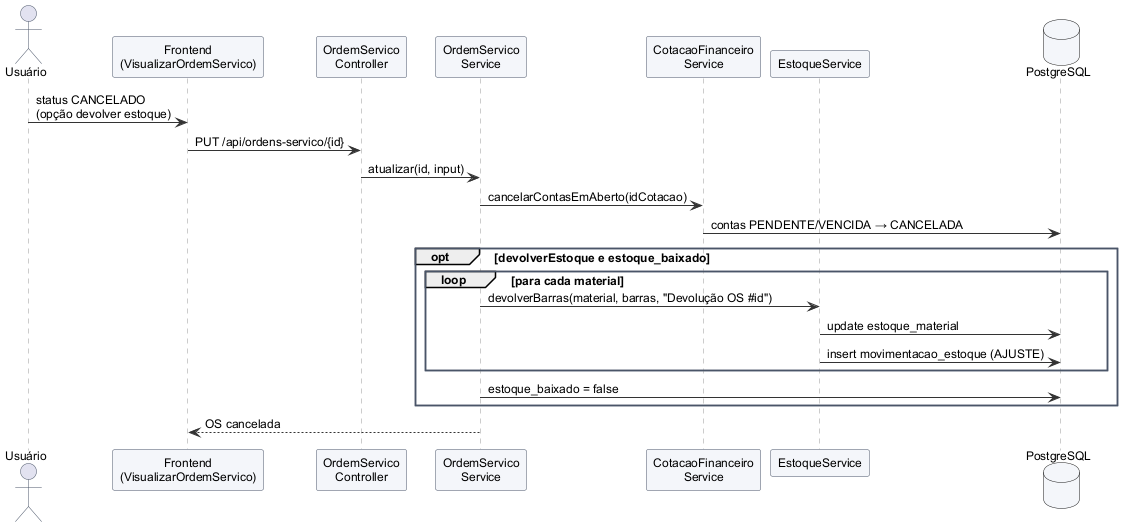

The diagram above was rendered by PlantUML. Its source (embedded in the PNG):
@startuml

skinparam defaultFontName Arial
skinparam defaultFontSize 12
skinparam shadowing false
skinparam backgroundColor white
skinparam ArrowColor #333333
skinparam ParticipantBackgroundColor #F4F6FA
skinparam ParticipantBorderColor #4A5568
skinparam ActorBorderColor #4A5568
skinparam DatabaseBackgroundColor #F4F6FA
skinparam SequenceLifeLineBorderColor #999999
skinparam NoteBackgroundColor #FFFBEA
skinparam ClassBackgroundColor #F8FAFC
skinparam ClassBorderColor #4A5568
skinparam ClassHeaderBackgroundColor #E2E8F0
skinparam PackageBorderColor #4A5568
skinparam UsecaseBackgroundColor #EEF4FB
skinparam UsecaseBorderColor #4A5568
skinparam RectangleBorderColor #4A5568
skinparam ComponentBackgroundColor #F4F6FA
skinparam NodeBackgroundColor #F4F6FA

actor Usuário
participant "Frontend\n(VisualizarOrdemServico)" as FE
participant "OrdemServico\nController" as C
participant "OrdemServico\nService" as S
participant "CotacaoFinanceiro\nService" as F
participant "EstoqueService" as E
database PostgreSQL as DB

Usuário -> FE : status CANCELADO\n(opção devolver estoque)
FE -> C : PUT /api/ordens-servico/{id}
C -> S : atualizar(id, input)
S -> F : cancelarContasEmAberto(idCotacao)
F -> DB : contas PENDENTE/VENCIDA → CANCELADA
opt devolverEstoque e estoque_baixado
  loop para cada material
    S -> E : devolverBarras(material, barras, "Devolução OS #id")
    E -> DB : update estoque_material
    E -> DB : insert movimentacao_estoque (AJUSTE)
  end
  S -> DB : estoque_baixado = false
end
S --> FE : OS cancelada
@enduml